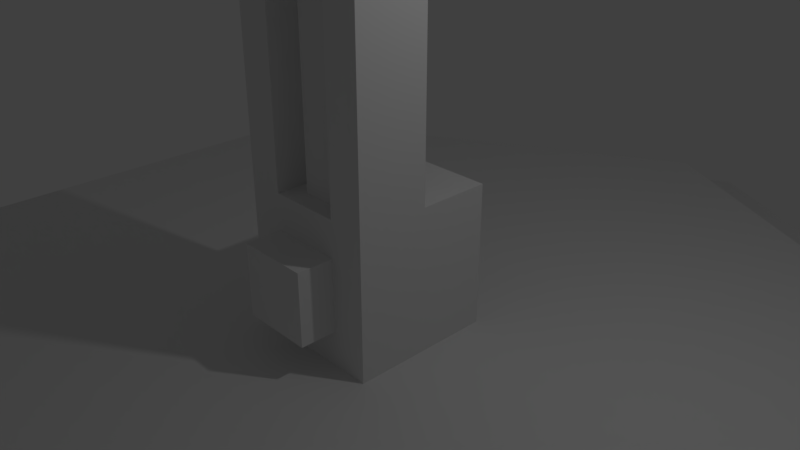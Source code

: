 # Source: robot.blend  (saved by Blender 2.79.0; exported with 4.5.12 LTS)
import bpy
from mathutils import Matrix  # noqa: F401  (used for matrix-valued properties, if any)

bpy.ops.wm.read_factory_settings(use_empty=True)
scene = bpy.context.scene
scene.name = 'Scene'

# ---- collections
col_collection_1 = bpy.data.collections.new('Collection 1'); scene.collection.children.link(col_collection_1)

# ---- world
world_world = bpy.data.worlds.new('World'); scene.world = world_world
world_world.color = (0.05088, 0.05088, 0.05088)
world_world.use_sun_shadow = False
world_world.sun_shadow_jitter_overblur = 0.0
world_world.cycles.sampling_method = 'MANUAL'

# ---- cameras
cam_camera = bpy.data.cameras.new('Camera')
cam_camera.clip_end = 100.0
cam_camera.lens = 35.0
cam_camera.sensor_width = 32.0
cam_camera.sensor_height = 18.0
cam_camera.ortho_scale = 7.314
cam_camera.dof.focus_distance = 0.0
cam_camera.dof.aperture_fstop = 128.0

# ---- lights
light_lamp = bpy.data.lights.new('Lamp', 'POINT')
light_lamp.transmission_factor = 0.0
light_lamp.cutoff_distance = 30.0
light_lamp.energy = 100.0
light_lamp.shadow_buffer_clip_start = 1.001
light_lamp.shadow_soft_size = 0.1
light_lamp.shadow_maximum_resolution = 0.006
light_lamp.use_absolute_resolution = True

# ---- meshes
me_cylinder = bpy.data.meshes.new('Cylinder')
me_cylinder.from_pydata([(0.0, 10.0, 0.0), (0.0, 10.0, 2.0), (8.66, 5.0, 0.0), (8.66, 5.0, 2.0), (8.66, -5.0, 0.0), (8.66, -5.0, 2.0), (-8.742e-07, -10.0, 0.0), (-8.742e-07, -10.0, 2.0), (-8.66, -5.0, 0.0), (-8.66, -5.0, 2.0), (-8.66, 5.0, 0.0), (-8.66, 5.0, 2.0)], [], [(0, 1, 3, 2), (2, 3, 5, 4), (4, 5, 7, 6), (6, 7, 9, 8), (3, 1, 11, 9, 7, 5), (8, 9, 11, 10), (10, 11, 1, 0), (0, 2, 4, 6, 8, 10)])
_uv = me_cylinder.uv_layers.new(name='UVMap')
_uv.uv.foreach_set('vector', [0.2301, 0.4604, 0.2856, 0.4604, 0.2856, 0.516, 0.2301, 0.516, 0.2301, 0.4604, 0.2856, 0.4604, 0.2856, 0.516, 0.2301, 0.516, 0.2301, 0.4604, 0.2856, 0.4604, 0.2856, 0.516, 0.2301, 0.516, 0.2301, 0.4604, 0.2856, 0.4604, 0.2856, 0.516, 0.2301, 0.516, 0.2579, 0.516, 0.2819, 0.5021, 0.2819, 0.4743, 0.2579, 0.4604, 0.2338, 0.4743, 0.2338, 0.5021, 0.2301, 0.4604, 0.2856, 0.4604, 0.2856, 0.516, 0.2301, 0.516, 0.2301, 0.4604, 0.2856, 0.4604, 0.2856, 0.516, 0.2301, 0.516, 0.2579, 0.516, 0.2819, 0.5021, 0.2819, 0.4743, 0.2579, 0.4604, 0.2338, 0.4743, 0.2338, 0.5021])
me_cylinder.use_remesh_preserve_volume = False
me_cylinder.use_remesh_preserve_attributes = False
me_cylinder.use_mirror_vertex_groups = False
me_cylinder.update()
me_cylinder_001 = bpy.data.meshes.new('Cylinder.001')
me_cylinder_001.from_pydata([(-0.5, 1.5, -0.5), (-0.5, 1.5, 0.5), (0.5, 1.5, -0.5), (0.5, 1.5, 0.5), (-1.0, 0.0, 1.0), (-1.0, 1.0, 1.0), (1.0, 0.0, 1.0), (1.0, 1.0, 1.0), (0.0, 8.0, -3.0), (0.0, 8.0, -1.0), (6.928, 4.0, -3.0), (6.928, 4.0, -1.0), (6.928, -4.0, -3.0), (6.928, -4.0, -1.0), (-6.994e-07, -8.0, -3.0), (-6.994e-07, -8.0, -1.0), (-6.928, -4.0, -3.0), (-6.928, -4.0, -1.0), (-6.928, 4.0, -3.0), (-6.928, 4.0, -1.0), (-1.0, 0.0, -1.0), (1.0, 0.0, -1.0), (-1.0, 1.0, -1.0), (1.0, 1.0, -1.0), (0.5, 1.0, 0.5), (0.5, 1.0, -0.5), (-0.5, 1.0, -0.5), (-0.5, 1.0, 0.5)], [], [(0, 1, 3, 2), (2, 3, 24, 25), (0, 2, 25, 26), (3, 1, 27, 24), (7, 5, 4, 6), (8, 9, 11, 10), (10, 11, 13, 12), (12, 13, 15, 14), (14, 15, 17, 16), (11, 23, 21, 20, 19, 17, 15, 13), (16, 17, 19, 18), (18, 19, 9, 8), (8, 10, 12, 14, 16, 18), (21, 23, 7, 6), (23, 25, 24, 27, 5, 7), (22, 20, 4, 5), (20, 21, 6, 4), (19, 20, 22, 23, 11, 9), (26, 27, 1, 0), (5, 27, 26, 25, 23, 22)])
_uv = me_cylinder_001.uv_layers.new(name='UVMap')
_uv.uv.foreach_set('vector', [0.7707, 0.5608, 0.772, 0.5459, 0.7795, 0.5469, 0.7782, 0.5618, 0.7782, 0.5618, 0.7795, 0.5469, 0.7864, 0.5294, 0.7864, 0.5753, 0.7707, 0.5608, 0.7782, 0.5618, 0.7864, 0.5753, 0.7638, 0.5783, 0.7795, 0.5469, 0.772, 0.5459, 0.7638, 0.5324, 0.7864, 0.5294, 0.2387, 0.4829, 0.2357, 0.4815, 0.2362, 0.4777, 0.239, 0.4799, 0.7818, 0.4597, 0.8011, 0.4573, 0.7603, 0.4512, 0.7595, 0.4635, 0.7595, 0.4635, 0.7603, 0.4512, 0.7355, 0.4642, 0.7338, 0.4724, 0.7338, 0.4724, 0.7355, 0.4642, 0.7096, 0.4786, 0.7275, 0.478, 0.7275, 0.478, 0.7096, 0.4786, 0.7349, 0.4868, 0.7317, 0.4764, 0.7603, 0.4512, 0.7603, 0.4794, 0.7429, 0.4796, 0.7431, 0.4607, 0.7599, 0.4813, 0.7349, 0.4868, 0.7096, 0.4786, 0.7355, 0.4642, 0.7317, 0.4764, 0.7349, 0.4868, 0.7599, 0.4813, 0.7586, 0.4746, 0.7586, 0.4746, 0.7599, 0.4813, 0.8011, 0.4573, 0.7818, 0.4597, 0.7818, 0.4597, 0.7595, 0.4635, 0.7338, 0.4724, 0.7275, 0.478, 0.7317, 0.4764, 0.7586, 0.4746, 0.2623, 0.4705, 0.2667, 0.5192, 0.2387, 0.4829, 0.239, 0.4799, 0.2667, 0.5192, 0.2416, 0.4991, 0.2382, 0.4848, 0.236, 0.4844, 0.2357, 0.4815, 0.2387, 0.4829, 0.2153, 0.5073, 0.2089, 0.4502, 0.2362, 0.4777, 0.2357, 0.4815, 0.2089, 0.4502, 0.2623, 0.4705, 0.239, 0.4799, 0.2362, 0.4777, 0.7599, 0.4813, 0.7431, 0.4607, 0.7603, 0.4576, 0.7603, 0.4794, 0.7603, 0.4512, 0.8011, 0.4573, 0.7638, 0.5783, 0.7638, 0.5324, 0.772, 0.5459, 0.7707, 0.5608, 0.2357, 0.4815, 0.236, 0.4844, 0.2316, 0.4962, 0.2416, 0.4991, 0.2667, 0.5192, 0.2153, 0.5073])
me_cylinder_001.use_remesh_preserve_volume = False
me_cylinder_001.use_remesh_preserve_attributes = False
me_cylinder_001.use_mirror_vertex_groups = False
me_cylinder_001.update()
me_cube_002 = bpy.data.meshes.new('Cube.002')
me_cube_002.from_pydata([(-0.5, -1.5, 7.5), (-0.5, -1.5, 8.5), (0.5, -1.5, 7.5), (0.5, -1.5, 8.5), (-0.5, -1.5, -0.5), (-0.5, -1.5, 0.5), (0.5, -1.5, -0.5), (0.5, -1.5, 0.5), (-1.0, -1.0, -1.0), (-1.0, -1.0, 9.0), (-1.0, 0.0, -1.0), (-1.0, 0.0, 9.0), (1.0, -1.0, -1.0), (1.0, -1.0, 9.0), (1.0, 0.0, -1.0), (1.0, 0.0, 9.0), (0.5, 0.0, 7.0), (0.5, -1.0, 7.0), (0.5, 0.0, 1.0), (0.5, -1.0, 1.0), (-0.5, 0.0, 1.0), (-0.5, -1.0, 1.0), (-0.5, 0.0, 7.0), (-0.5, -1.0, 7.0), (-0.25, -0.75, 7.0), (-0.25, -0.75, 1.0), (0.25, -0.75, 7.0), (0.25, -0.75, 1.0), (-0.25, -0.25, 7.0), (-0.25, -0.25, 1.0), (0.25, -0.25, 7.0), (0.25, -0.25, 1.0), (0.5, -1.0, 0.5), (0.5, -1.0, -0.5), (-0.5, -1.0, -0.5), (-0.5, -1.0, 0.5), (0.5, -1.0, 8.5), (0.5, -1.0, 7.5), (-0.5, -1.0, 7.5), (-0.5, -1.0, 8.5)], [], [(0, 1, 39, 38), (2, 3, 1, 0), (4, 5, 35, 34), (6, 7, 5, 4), (8, 9, 11, 10), (10, 11, 22, 20, 18, 14), (14, 15, 13, 12), (12, 32, 33, 34, 8), (10, 14, 12, 8), (15, 11, 9, 13), (18, 19, 17, 16), (21, 20, 22, 23), (14, 18, 16, 22, 11, 15), (8, 21, 23, 17, 13, 36, 37, 38, 9), (20, 21, 25, 29, 31, 18), (16, 17, 26, 30, 28, 22), (27, 31, 30, 26), (31, 29, 28, 30), (29, 25, 24, 28), (18, 31, 27, 25, 21, 19), (25, 27, 26, 24), (22, 28, 24, 26, 17, 23), (33, 32, 7, 6), (8, 34, 35, 32, 12, 13, 17, 19, 21), (34, 33, 6, 4), (32, 35, 5, 7), (37, 36, 3, 2), (38, 37, 2, 0), (9, 38, 39, 36, 13), (36, 39, 1, 3)])
_uv = me_cube_002.uv_layers.new(name='UVMap')
_uv.uv.foreach_set('vector', [0.7521, 0.5224, 0.7652, 0.5209, 0.7864, 0.505, 0.7887, 0.523, 0.7589, 0.5119, 0.7855, 0.5053, 0.7652, 0.5209, 0.7521, 0.5224, 0.7175, 0.4143, 0.7395, 0.4119, 0.775, 0.3853, 0.7787, 0.4155, 0.7369, 0.3953, 0.7734, 0.3858, 0.7395, 0.4119, 0.7175, 0.4143, 0.2126, 0.5102, 0.216, 0.5097, 0.2121, 0.5256, 0.1796, 0.5087, 0.1796, 0.5087, 0.2121, 0.5256, 0.2148, 0.5243, 0.2082, 0.5159, 0.2529, 0.5095, 0.2748, 0.5107, 0.2748, 0.5107, 0.2454, 0.5261, 0.2387, 0.5165, 0.2457, 0.5222, 0.2457, 0.5222, 0.2389, 0.5181, 0.2401, 0.5149, 0.2196, 0.5071, 0.2126, 0.5102, 0.1796, 0.5087, 0.2748, 0.5107, 0.2457, 0.5222, 0.2126, 0.5102, 0.2454, 0.5261, 0.2121, 0.5256, 0.216, 0.5097, 0.2387, 0.5165, 0.2529, 0.5095, 0.2382, 0.517, 0.2354, 0.5159, 0.2398, 0.5203, 0.2218, 0.5106, 0.2082, 0.5159, 0.2148, 0.5243, 0.2203, 0.5107, 0.2748, 0.5107, 0.2529, 0.5095, 0.2398, 0.5203, 0.2148, 0.5243, 0.2121, 0.5256, 0.2454, 0.5261, 0.2126, 0.5102, 0.2218, 0.5106, 0.2203, 0.5107, 0.2354, 0.5159, 0.2387, 0.5165, 0.235, 0.5178, 0.2352, 0.5159, 0.2203, 0.5105, 0.216, 0.5097, 0.2082, 0.5159, 0.2218, 0.5106, 0.225, 0.5106, 0.2214, 0.5041, 0.2349, 0.5055, 0.2529, 0.5095, 0.2398, 0.5203, 0.2354, 0.5159, 0.234, 0.5131, 0.2356, 0.5288, 0.2211, 0.5288, 0.2148, 0.5243, 0.7354, 0.5396, 0.738, 0.5279, 0.7237, 0.5779, 0.7237, 0.4957, 0.738, 0.5279, 0.7348, 0.5252, 0.7466, 0.569, 0.7237, 0.5779, 0.7348, 0.5252, 0.7323, 0.5368, 0.7466, 0.4868, 0.7466, 0.569, 0.2529, 0.5095, 0.2349, 0.5055, 0.231, 0.5113, 0.225, 0.5106, 0.2218, 0.5106, 0.2382, 0.517, 0.7323, 0.5368, 0.7354, 0.5396, 0.7237, 0.4957, 0.7466, 0.4868, 0.2148, 0.5243, 0.2211, 0.5288, 0.2244, 0.5103, 0.234, 0.5131, 0.2354, 0.5159, 0.2203, 0.5107, 0.7162, 0.4155, 0.7674, 0.399, 0.7734, 0.3858, 0.7369, 0.3953, 0.2126, 0.5102, 0.2196, 0.5071, 0.2207, 0.5104, 0.2389, 0.5181, 0.2457, 0.5222, 0.2387, 0.5165, 0.2354, 0.5159, 0.2382, 0.517, 0.2218, 0.5106, 0.7787, 0.4155, 0.7162, 0.4155, 0.7369, 0.3953, 0.7175, 0.4143, 0.7674, 0.399, 0.775, 0.3853, 0.7395, 0.4119, 0.7734, 0.3858, 0.7512, 0.523, 0.7466, 0.4868, 0.7855, 0.5053, 0.7589, 0.5119, 0.7887, 0.523, 0.7512, 0.523, 0.7589, 0.5119, 0.7521, 0.5224, 0.216, 0.5097, 0.2203, 0.5105, 0.2199, 0.5135, 0.235, 0.5178, 0.2387, 0.5165, 0.7466, 0.4868, 0.7864, 0.505, 0.7652, 0.5209, 0.7855, 0.5053])
me_cube_002.use_remesh_preserve_volume = False
me_cube_002.use_remesh_preserve_attributes = False
me_cube_002.use_mirror_vertex_groups = False
me_cube_002.update()
me_cube_005 = bpy.data.meshes.new('Cube.005')
me_cube_005.from_pydata([(-0.5, 1.5, -0.5), (-0.5, 1.5, 0.5), (0.5, 1.5, -0.5), (0.5, 1.5, 0.5), (0.0, 2.0, 6.0), (0.0, 2.0, 8.0), (1.732, 1.0, 6.0), (1.732, 1.0, 8.0), (1.732, -1.0, 6.0), (1.732, -1.0, 8.0), (-1.748e-07, -2.0, 6.0), (-1.748e-07, -2.0, 8.0), (-1.732, -1.0, 6.0), (-1.732, -1.0, 8.0), (-1.732, 1.0, 6.0), (-1.732, 1.0, 8.0), (-1.0, 0.0, -1.0), (-1.0, 1.0, -1.0), (1.0, 0.0, -1.0), (1.0, 1.0, -1.0), (0.5, 1.0, 1.0), (0.5, 0.0, 1.0), (-0.5, 1.0, 1.0), (-0.5, 0.0, 1.0), (-0.25, 0.25, 1.0), (0.25, 0.25, 1.0), (-0.25, 0.75, 1.0), (0.25, 0.75, 1.0), (-1.0, 1.0, 6.0), (-1.0, 0.1765, 6.0), (-1.0, 0.0, 6.0), (1.0, 1.0, 6.0), (-0.5, 1.0, 6.0), (0.5, 1.0, 6.0), (-0.5, 0.0, 6.0), (0.5, 0.2887, 6.0), (0.25, 0.75, 6.0), (-0.25, 0.75, 6.0), (-0.25, 0.25, 6.0), (0.25, 0.25, 6.0), (0.5, 0.0, 6.0), (1.0, 0.0, 6.0), (0.5, 1.0, 0.5), (0.5, 1.0, -0.5), (-0.5, 1.0, -0.5), (-0.5, 1.0, 0.5)], [], [(0, 1, 3, 2), (2, 3, 42, 43), (0, 2, 43, 44), (3, 1, 45, 42), (4, 5, 7, 6), (6, 7, 9, 8), (8, 9, 11, 10), (10, 11, 13, 12), (7, 5, 15, 13, 11, 9), (12, 13, 15, 14), (14, 15, 5, 4), (4, 6, 8, 41, 31, 33, 32, 28, 29, 14), (16, 30, 29, 28, 17), (17, 45, 44, 43, 19), (19, 31, 41, 18), (18, 41, 40, 21, 23, 16), (17, 19, 18, 16), (20, 21, 40, 35, 33), (23, 22, 32, 34), (19, 20, 33, 31), (16, 23, 34, 30), (22, 23, 24, 26, 27, 20), (25, 27, 36, 39), (27, 26, 37, 36), (26, 24, 38, 37), (20, 27, 25, 24, 23, 21), (24, 25, 39, 38), (14, 29, 30, 34, 32, 37, 38, 39, 35, 40, 41, 8, 10, 12), (35, 39, 36, 37, 32, 33), (44, 45, 1, 0), (19, 43, 42, 45, 17, 28, 32, 22, 20)])
_uv = me_cube_005.uv_layers.new(name='UVMap')
_uv.uv.foreach_set('vector', [0.785, 0.6221, 0.7964, 0.6157, 0.7578, 0.6199, 0.7606, 0.632, 0.7606, 0.632, 0.7578, 0.6199, 0.7233, 0.6646, 0.7422, 0.6361, 0.785, 0.6221, 0.7606, 0.632, 0.7422, 0.6361, 0.7672, 0.6276, 0.7578, 0.6199, 0.7964, 0.6157, 0.7696, 0.6646, 0.7233, 0.6646, 0.7971, 0.4594, 0.8012, 0.4549, 0.7802, 0.4356, 0.7785, 0.4459, 0.7785, 0.4459, 0.7802, 0.4356, 0.7461, 0.4232, 0.7457, 0.4375, 0.7457, 0.4375, 0.7461, 0.4232, 0.7186, 0.4243, 0.7273, 0.4289, 0.7273, 0.4289, 0.7186, 0.4243, 0.742, 0.4477, 0.7431, 0.4334, 0.7802, 0.4356, 0.8012, 0.4549, 0.7813, 0.4619, 0.742, 0.4477, 0.7186, 0.4243, 0.7461, 0.4232, 0.7431, 0.4334, 0.742, 0.4477, 0.7813, 0.4619, 0.7778, 0.4552, 0.7778, 0.4552, 0.7813, 0.4619, 0.8012, 0.4549, 0.7971, 0.4594, 0.7971, 0.4594, 0.7785, 0.4459, 0.7457, 0.4375, 0.7606, 0.4393, 0.7795, 0.4516, 0.7752, 0.4452, 0.7769, 0.4445, 0.7804, 0.4502, 0.7625, 0.4502, 0.7778, 0.4552, 0.2312, 0.522, 0.2128, 0.5167, 0.2054, 0.5219, 0.2231, 0.5044, 0.2312, 0.499, 0.2312, 0.499, 0.2335, 0.5016, 0.2349, 0.5017, 0.2492, 0.4933, 0.2525, 0.4866, 0.2525, 0.4866, 0.2623, 0.4964, 0.2686, 0.5044, 0.2649, 0.5096, 0.2649, 0.5096, 0.2686, 0.5044, 0.2824, 0.5223, 0.2623, 0.5081, 0.2335, 0.5145, 0.2312, 0.522, 0.2312, 0.499, 0.2525, 0.4866, 0.2649, 0.5096, 0.2312, 0.522, 0.2501, 0.4925, 0.2623, 0.5081, 0.2824, 0.5223, 0.2618, 0.5223, 0.2493, 0.4872, 0.2335, 0.5145, 0.2351, 0.5063, 0.2257, 0.507, 0.2185, 0.5193, 0.2525, 0.4866, 0.2501, 0.4925, 0.2493, 0.4872, 0.2623, 0.4964, 0.2312, 0.522, 0.2335, 0.5145, 0.2185, 0.5193, 0.2128, 0.5167, 0.2351, 0.5063, 0.2335, 0.5145, 0.2423, 0.5149, 0.2409, 0.5027, 0.2455, 0.5008, 0.2501, 0.4925, 0.7706, 0.4412, 0.7719, 0.442, 0.7729, 0.4437, 0.7694, 0.4414, 0.7719, 0.442, 0.7719, 0.442, 0.7735, 0.4418, 0.7729, 0.4437, 0.7719, 0.442, 0.7705, 0.4411, 0.7692, 0.4392, 0.7735, 0.4418, 0.2501, 0.4925, 0.2455, 0.5008, 0.2498, 0.5118, 0.2423, 0.5149, 0.2335, 0.5145, 0.2623, 0.5081, 0.7705, 0.4411, 0.7706, 0.4412, 0.7694, 0.4414, 0.7692, 0.4392, 0.7778, 0.4552, 0.7625, 0.4502, 0.7564, 0.4369, 0.7652, 0.4356, 0.7769, 0.4445, 0.7735, 0.4418, 0.7692, 0.4392, 0.7694, 0.4414, 0.771, 0.4451, 0.7635, 0.4402, 0.7606, 0.4393, 0.7457, 0.4375, 0.7273, 0.4289, 0.7431, 0.4334, 0.771, 0.4451, 0.7694, 0.4414, 0.7729, 0.4437, 0.7735, 0.4418, 0.7769, 0.4445, 0.7752, 0.4452, 0.7672, 0.6276, 0.7696, 0.6646, 0.7964, 0.6157, 0.785, 0.6221, 0.2525, 0.4866, 0.2492, 0.4933, 0.2495, 0.492, 0.2335, 0.5016, 0.2312, 0.499, 0.2231, 0.5044, 0.2257, 0.507, 0.2351, 0.5063, 0.2501, 0.4925])
me_cube_005.use_remesh_preserve_volume = False
me_cube_005.use_remesh_preserve_attributes = False
me_cube_005.use_mirror_vertex_groups = False
me_cube_005.update()

# ---- objects
ob_base = bpy.data.objects.new('Base', me_cylinder)
ob_waist = bpy.data.objects.new('Waist', me_cylinder_001)
ob_arm = bpy.data.objects.new('Arm', me_cube_002)
ob_hand = bpy.data.objects.new('Hand', me_cube_005)
ob_magnet = bpy.data.objects.new('Magnet', None)
ob_lamp = bpy.data.objects.new('Lamp', light_lamp)
ob_camera = bpy.data.objects.new('Camera', cam_camera)

# ---- transforms, parenting, visibility, modifiers, constraints
ob_base.location = (0.0, 0.0, 0.0)
ob_base.lineart.crease_threshold = 0.0
ob_waist.parent = ob_base
ob_waist.location = (0.0, 0.0, 4.0)
ob_waist.lineart.crease_threshold = 0.0
ob_arm.parent = ob_waist
ob_arm.matrix_parent_inverse = Matrix(((1.0, 0.0, 0.0, -0.0), (0.0, 1.0, 0.0, -0.0), (0.0, 0.0, 1.0, -4.0), (0.0, 0.0, 0.0, 1.0)))
ob_arm.location = (0.0, 0.0, 4.0)
ob_arm.lineart.crease_threshold = 0.0
ob_hand.parent = ob_arm
ob_hand.matrix_parent_inverse = Matrix(((1.0, 0.0, 0.0, -0.0), (0.0, 1.0, 0.0, -0.0), (0.0, 0.0, 1.0, -4.0), (0.0, 0.0, 0.0, 1.0)))
ob_hand.location = (0.0, 0.0, 12.0)
ob_hand.lineart.crease_threshold = 0.0
ob_magnet.parent = ob_hand
ob_magnet.matrix_parent_inverse = Matrix(((1.0, 0.0, 0.0, -0.0), (0.0, 1.0, 0.0, -0.0), (0.0, 0.0, 1.0, -12.0), (0.0, 0.0, 0.0, 1.0)))
ob_magnet.location = (0.0, 0.0, 20.0)
ob_magnet.empty_image_offset = (0.0, 0.0)
ob_magnet.lineart.crease_threshold = 0.0
ob_lamp.location = (4.076, 1.005, 9.904)
ob_lamp.rotation_euler = (0.6503, 0.05522, 1.866)
ob_lamp.lock_rotations_4d = False
ob_lamp.empty_display_type = 'ARROWS'
ob_lamp.color = (0.0, 0.0, 0.0, 0.0)
ob_lamp.lineart.crease_threshold = 0.0
ob_camera.location = (7.481, -6.508, 9.344)
ob_camera.rotation_euler = (1.109, 0.0, 0.8149)
ob_camera.lock_rotations_4d = False
ob_camera.empty_display_type = 'ARROWS'
ob_camera.color = (0.0, 0.0, 0.0, 0.0)
ob_camera.display_type = 'WIRE'
ob_camera.lineart.crease_threshold = 0.0

# ---- collection membership
col_collection_1.objects.link(ob_base)
col_collection_1.objects.link(ob_waist)
col_collection_1.objects.link(ob_arm)
col_collection_1.objects.link(ob_hand)
col_collection_1.objects.link(ob_magnet)
col_collection_1.objects.link(ob_lamp)
col_collection_1.objects.link(ob_camera)

# ---- scene / render settings (as saved in the file)
scene.camera = ob_camera
scene.frame_start = 1; scene.frame_end = 250; scene.frame_set(1)
scene.render.engine = 'BLENDER_EEVEE_NEXT'
scene.render.resolution_percentage = 50
scene.render.dither_intensity = 0.0
scene.cycles.use_denoising = False
scene.cycles.samples = 128
scene.cycles.sampling_pattern = 'TABULATED_SOBOL'
scene.cycles.use_adaptive_sampling = False
scene.cycles.use_light_tree = False
scene.cycles.blur_glossy = 0.0
scene.cycles.sample_clamp_indirect = 0.0
scene.view_settings.view_transform = 'Standard'
bpy.context.view_layer.update()
